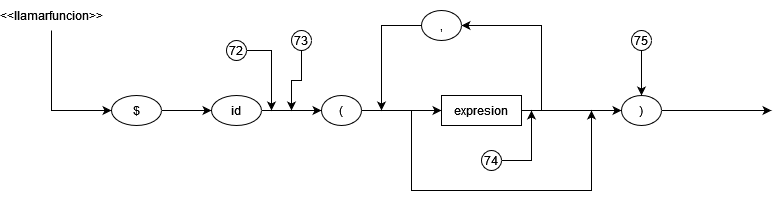

The diagram above was exported from draw.io. Its source (the exported page's mxGraphModel, read from the mxfile embedded in the PNG):
<mxGraphModel dx="1102" dy="600" grid="1" gridSize="10" guides="1" tooltips="1" connect="1" arrows="1" fold="1" page="1" pageScale="1" pageWidth="850" pageHeight="1100" math="0" shadow="0">
  <root>
    <mxCell id="0" />
    <mxCell id="1" parent="0" />
    <mxCell id="PuvM26VIuZGo9WZvHy3j-3" style="edgeStyle=orthogonalEdgeStyle;rounded=0;orthogonalLoop=1;jettySize=auto;html=1;exitX=0.5;exitY=1;exitDx=0;exitDy=0;entryX=0;entryY=0.5;entryDx=0;entryDy=0;" parent="1" source="PuvM26VIuZGo9WZvHy3j-1" target="PuvM26VIuZGo9WZvHy3j-2" edge="1">
      <mxGeometry relative="1" as="geometry" />
    </mxCell>
    <mxCell id="PuvM26VIuZGo9WZvHy3j-1" value="&amp;lt;&amp;lt;llamarfuncion&amp;gt;&amp;gt;" style="text;html=1;strokeColor=none;fillColor=none;align=center;verticalAlign=middle;whiteSpace=wrap;rounded=0;" parent="1" vertex="1">
      <mxGeometry x="50" y="130" width="60" height="30" as="geometry" />
    </mxCell>
    <mxCell id="PuvM26VIuZGo9WZvHy3j-9" style="edgeStyle=orthogonalEdgeStyle;rounded=0;orthogonalLoop=1;jettySize=auto;html=1;exitX=1;exitY=0.5;exitDx=0;exitDy=0;" parent="1" source="PuvM26VIuZGo9WZvHy3j-2" target="PuvM26VIuZGo9WZvHy3j-4" edge="1">
      <mxGeometry relative="1" as="geometry" />
    </mxCell>
    <mxCell id="PuvM26VIuZGo9WZvHy3j-2" value="$" style="ellipse;whiteSpace=wrap;html=1;" parent="1" vertex="1">
      <mxGeometry x="140" y="225" width="50" height="30" as="geometry" />
    </mxCell>
    <mxCell id="PuvM26VIuZGo9WZvHy3j-10" style="edgeStyle=orthogonalEdgeStyle;rounded=0;orthogonalLoop=1;jettySize=auto;html=1;exitX=1;exitY=0.5;exitDx=0;exitDy=0;" parent="1" source="PuvM26VIuZGo9WZvHy3j-4" target="PuvM26VIuZGo9WZvHy3j-5" edge="1">
      <mxGeometry relative="1" as="geometry" />
    </mxCell>
    <mxCell id="PuvM26VIuZGo9WZvHy3j-4" value="id" style="ellipse;whiteSpace=wrap;html=1;" parent="1" vertex="1">
      <mxGeometry x="240" y="225" width="50" height="30" as="geometry" />
    </mxCell>
    <mxCell id="PuvM26VIuZGo9WZvHy3j-11" style="edgeStyle=orthogonalEdgeStyle;rounded=0;orthogonalLoop=1;jettySize=auto;html=1;exitX=1;exitY=0.5;exitDx=0;exitDy=0;startArrow=none;" parent="1" source="PuvM26VIuZGo9WZvHy3j-7" edge="1">
      <mxGeometry relative="1" as="geometry">
        <Array as="points">
          <mxPoint x="440" y="240" />
          <mxPoint x="440" y="320" />
          <mxPoint x="620" y="320" />
        </Array>
        <mxPoint x="620" y="240" as="targetPoint" />
      </mxGeometry>
    </mxCell>
    <mxCell id="PuvM26VIuZGo9WZvHy3j-12" style="edgeStyle=orthogonalEdgeStyle;rounded=0;orthogonalLoop=1;jettySize=auto;html=1;exitX=1;exitY=0.5;exitDx=0;exitDy=0;entryX=0;entryY=0.5;entryDx=0;entryDy=0;" parent="1" source="PuvM26VIuZGo9WZvHy3j-5" target="PuvM26VIuZGo9WZvHy3j-7" edge="1">
      <mxGeometry relative="1" as="geometry" />
    </mxCell>
    <mxCell id="PuvM26VIuZGo9WZvHy3j-5" value="(" style="ellipse;whiteSpace=wrap;html=1;" parent="1" vertex="1">
      <mxGeometry x="350" y="225" width="40" height="30" as="geometry" />
    </mxCell>
    <mxCell id="PuvM26VIuZGo9WZvHy3j-13" style="edgeStyle=orthogonalEdgeStyle;rounded=0;orthogonalLoop=1;jettySize=auto;html=1;exitX=1;exitY=0.5;exitDx=0;exitDy=0;" parent="1" source="PuvM26VIuZGo9WZvHy3j-7" target="PuvM26VIuZGo9WZvHy3j-8" edge="1">
      <mxGeometry relative="1" as="geometry" />
    </mxCell>
    <mxCell id="PuvM26VIuZGo9WZvHy3j-16" style="edgeStyle=orthogonalEdgeStyle;rounded=0;orthogonalLoop=1;jettySize=auto;html=1;exitX=1;exitY=0.5;exitDx=0;exitDy=0;entryX=1;entryY=0.5;entryDx=0;entryDy=0;" parent="1" source="PuvM26VIuZGo9WZvHy3j-7" target="PuvM26VIuZGo9WZvHy3j-15" edge="1">
      <mxGeometry relative="1" as="geometry" />
    </mxCell>
    <mxCell id="PuvM26VIuZGo9WZvHy3j-18" style="edgeStyle=orthogonalEdgeStyle;rounded=0;orthogonalLoop=1;jettySize=auto;html=1;exitX=1;exitY=0.5;exitDx=0;exitDy=0;" parent="1" source="PuvM26VIuZGo9WZvHy3j-8" edge="1">
      <mxGeometry relative="1" as="geometry">
        <mxPoint x="800" y="240" as="targetPoint" />
      </mxGeometry>
    </mxCell>
    <mxCell id="PuvM26VIuZGo9WZvHy3j-8" value=")" style="ellipse;whiteSpace=wrap;html=1;" parent="1" vertex="1">
      <mxGeometry x="650" y="225" width="40" height="30" as="geometry" />
    </mxCell>
    <mxCell id="PuvM26VIuZGo9WZvHy3j-17" style="edgeStyle=orthogonalEdgeStyle;rounded=0;orthogonalLoop=1;jettySize=auto;html=1;exitX=0;exitY=0.5;exitDx=0;exitDy=0;" parent="1" source="PuvM26VIuZGo9WZvHy3j-15" edge="1">
      <mxGeometry relative="1" as="geometry">
        <mxPoint x="410" y="240" as="targetPoint" />
      </mxGeometry>
    </mxCell>
    <mxCell id="PuvM26VIuZGo9WZvHy3j-15" value="," style="ellipse;whiteSpace=wrap;html=1;" parent="1" vertex="1">
      <mxGeometry x="450" y="140" width="40" height="30" as="geometry" />
    </mxCell>
    <mxCell id="PuvM26VIuZGo9WZvHy3j-7" value="expresion" style="rounded=0;whiteSpace=wrap;html=1;" parent="1" vertex="1">
      <mxGeometry x="470" y="225" width="80" height="30" as="geometry" />
    </mxCell>
    <mxCell id="pbLcbNzquwAFio0rRHdE-1" value="" style="edgeStyle=orthogonalEdgeStyle;rounded=0;orthogonalLoop=1;jettySize=auto;html=1;exitX=1;exitY=0.5;exitDx=0;exitDy=0;endArrow=none;" edge="1" parent="1" source="PuvM26VIuZGo9WZvHy3j-5" target="PuvM26VIuZGo9WZvHy3j-7">
      <mxGeometry relative="1" as="geometry">
        <Array as="points" />
        <mxPoint x="390" y="240" as="sourcePoint" />
        <mxPoint x="830" y="240" as="targetPoint" />
      </mxGeometry>
    </mxCell>
    <mxCell id="pbLcbNzquwAFio0rRHdE-3" style="edgeStyle=orthogonalEdgeStyle;rounded=0;orthogonalLoop=1;jettySize=auto;html=1;exitX=1;exitY=0.5;exitDx=0;exitDy=0;" edge="1" parent="1" source="pbLcbNzquwAFio0rRHdE-2">
      <mxGeometry relative="1" as="geometry">
        <mxPoint x="300" y="240" as="targetPoint" />
        <mxPoint x="250" y="150" as="sourcePoint" />
      </mxGeometry>
    </mxCell>
    <mxCell id="pbLcbNzquwAFio0rRHdE-2" value="72" style="ellipse;whiteSpace=wrap;html=1;aspect=fixed;" vertex="1" parent="1">
      <mxGeometry x="255" y="170" width="20" height="20" as="geometry" />
    </mxCell>
    <mxCell id="pbLcbNzquwAFio0rRHdE-6" style="edgeStyle=orthogonalEdgeStyle;rounded=0;orthogonalLoop=1;jettySize=auto;html=1;exitX=1;exitY=0.5;exitDx=0;exitDy=0;" edge="1" parent="1" source="pbLcbNzquwAFio0rRHdE-5">
      <mxGeometry relative="1" as="geometry">
        <mxPoint x="560" y="240" as="targetPoint" />
      </mxGeometry>
    </mxCell>
    <mxCell id="pbLcbNzquwAFio0rRHdE-5" value="74" style="ellipse;whiteSpace=wrap;html=1;aspect=fixed;" vertex="1" parent="1">
      <mxGeometry x="510" y="280" width="20" height="20" as="geometry" />
    </mxCell>
    <mxCell id="pbLcbNzquwAFio0rRHdE-8" style="edgeStyle=orthogonalEdgeStyle;rounded=0;orthogonalLoop=1;jettySize=auto;html=1;exitX=0.5;exitY=1;exitDx=0;exitDy=0;entryX=0.5;entryY=0;entryDx=0;entryDy=0;" edge="1" parent="1" source="pbLcbNzquwAFio0rRHdE-7" target="PuvM26VIuZGo9WZvHy3j-8">
      <mxGeometry relative="1" as="geometry" />
    </mxCell>
    <mxCell id="pbLcbNzquwAFio0rRHdE-7" value="75" style="ellipse;whiteSpace=wrap;html=1;aspect=fixed;" vertex="1" parent="1">
      <mxGeometry x="660" y="160" width="20" height="20" as="geometry" />
    </mxCell>
    <mxCell id="pbLcbNzquwAFio0rRHdE-12" style="edgeStyle=orthogonalEdgeStyle;rounded=0;orthogonalLoop=1;jettySize=auto;html=1;exitX=0.5;exitY=1;exitDx=0;exitDy=0;" edge="1" parent="1" source="pbLcbNzquwAFio0rRHdE-10">
      <mxGeometry relative="1" as="geometry">
        <mxPoint x="320" y="240" as="targetPoint" />
      </mxGeometry>
    </mxCell>
    <mxCell id="pbLcbNzquwAFio0rRHdE-10" value="73" style="ellipse;whiteSpace=wrap;html=1;aspect=fixed;" vertex="1" parent="1">
      <mxGeometry x="320" y="160" width="20" height="20" as="geometry" />
    </mxCell>
  </root>
</mxGraphModel>